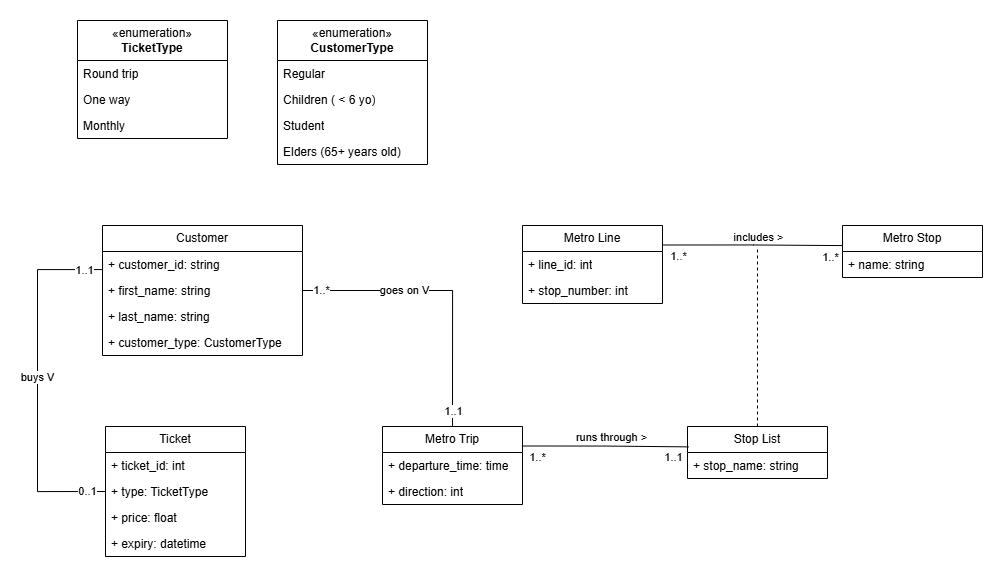

The diagram above was exported from draw.io. Its source (the exported page's mxGraphModel, read from the mxfile embedded in the PNG):
<mxGraphModel dx="1400" dy="706" grid="1" gridSize="10" guides="1" tooltips="1" connect="1" arrows="1" fold="1" page="1" pageScale="1" pageWidth="1169" pageHeight="827" math="0" shadow="0">
  <root>
    <mxCell id="WIyWlLk6GJQsqaUBKTNV-0" />
    <mxCell id="WIyWlLk6GJQsqaUBKTNV-1" parent="WIyWlLk6GJQsqaUBKTNV-0" />
    <mxCell id="inzOm00T93IO3sTjsSdQ-36" style="edgeStyle=orthogonalEdgeStyle;rounded=0;orthogonalLoop=1;jettySize=auto;html=1;exitX=0;exitY=0.25;exitDx=0;exitDy=0;entryX=0;entryY=0.5;entryDx=0;entryDy=0;endArrow=none;endFill=0;" parent="WIyWlLk6GJQsqaUBKTNV-1" source="inzOm00T93IO3sTjsSdQ-0" target="inzOm00T93IO3sTjsSdQ-14" edge="1">
      <mxGeometry relative="1" as="geometry">
        <Array as="points">
          <mxPoint x="105" y="403" />
          <mxPoint x="40" y="403" />
          <mxPoint x="40" y="625" />
        </Array>
      </mxGeometry>
    </mxCell>
    <mxCell id="fewOGnNmHkrm9TvKXEX_-12" value="0..1" style="edgeLabel;html=1;align=center;verticalAlign=middle;resizable=0;points=[];" parent="inzOm00T93IO3sTjsSdQ-36" connectable="0" vertex="1">
      <mxGeometry x="0.8977" y="1" relative="1" as="geometry">
        <mxPoint as="offset" />
      </mxGeometry>
    </mxCell>
    <mxCell id="fewOGnNmHkrm9TvKXEX_-13" value="1..1" style="edgeLabel;html=1;align=center;verticalAlign=middle;resizable=0;points=[];" parent="inzOm00T93IO3sTjsSdQ-36" connectable="0" vertex="1">
      <mxGeometry x="-0.8895" relative="1" as="geometry">
        <mxPoint x="-10" as="offset" />
      </mxGeometry>
    </mxCell>
    <mxCell id="fewOGnNmHkrm9TvKXEX_-14" value="buys V" style="edgeLabel;html=1;align=center;verticalAlign=middle;resizable=0;points=[];" parent="inzOm00T93IO3sTjsSdQ-36" connectable="0" vertex="1">
      <mxGeometry x="0.0079" y="-1" relative="1" as="geometry">
        <mxPoint y="-1" as="offset" />
      </mxGeometry>
    </mxCell>
    <mxCell id="inzOm00T93IO3sTjsSdQ-0" value="Customer" style="swimlane;fontStyle=0;childLayout=stackLayout;horizontal=1;startSize=26;fillColor=none;horizontalStack=0;resizeParent=1;resizeParentMax=0;resizeLast=0;collapsible=1;marginBottom=0;whiteSpace=wrap;html=1;" parent="WIyWlLk6GJQsqaUBKTNV-1" vertex="1">
      <mxGeometry x="105" y="359" width="200" height="130" as="geometry" />
    </mxCell>
    <mxCell id="inzOm00T93IO3sTjsSdQ-1" value="+ customer_id: string" style="text;strokeColor=none;fillColor=none;align=left;verticalAlign=top;spacingLeft=4;spacingRight=4;overflow=hidden;rotatable=0;points=[[0,0.5],[1,0.5]];portConstraint=eastwest;whiteSpace=wrap;html=1;" parent="inzOm00T93IO3sTjsSdQ-0" vertex="1">
      <mxGeometry y="26" width="200" height="26" as="geometry" />
    </mxCell>
    <mxCell id="inzOm00T93IO3sTjsSdQ-2" value="+ first_name: string" style="text;strokeColor=none;fillColor=none;align=left;verticalAlign=top;spacingLeft=4;spacingRight=4;overflow=hidden;rotatable=0;points=[[0,0.5],[1,0.5]];portConstraint=eastwest;whiteSpace=wrap;html=1;" parent="inzOm00T93IO3sTjsSdQ-0" vertex="1">
      <mxGeometry y="52" width="200" height="26" as="geometry" />
    </mxCell>
    <mxCell id="inzOm00T93IO3sTjsSdQ-29" value="+ last_name: string" style="text;strokeColor=none;fillColor=none;align=left;verticalAlign=top;spacingLeft=4;spacingRight=4;overflow=hidden;rotatable=0;points=[[0,0.5],[1,0.5]];portConstraint=eastwest;whiteSpace=wrap;html=1;" parent="inzOm00T93IO3sTjsSdQ-0" vertex="1">
      <mxGeometry y="78" width="200" height="26" as="geometry" />
    </mxCell>
    <mxCell id="inzOm00T93IO3sTjsSdQ-3" value="+ customer_type: CustomerType" style="text;strokeColor=none;fillColor=none;align=left;verticalAlign=top;spacingLeft=4;spacingRight=4;overflow=hidden;rotatable=0;points=[[0,0.5],[1,0.5]];portConstraint=eastwest;whiteSpace=wrap;html=1;" parent="inzOm00T93IO3sTjsSdQ-0" vertex="1">
      <mxGeometry y="104" width="200" height="26" as="geometry" />
    </mxCell>
    <mxCell id="inzOm00T93IO3sTjsSdQ-4" value="Metro Stop" style="swimlane;fontStyle=0;childLayout=stackLayout;horizontal=1;startSize=26;fillColor=none;horizontalStack=0;resizeParent=1;resizeParentMax=0;resizeLast=0;collapsible=1;marginBottom=0;whiteSpace=wrap;html=1;" parent="WIyWlLk6GJQsqaUBKTNV-1" vertex="1">
      <mxGeometry x="845" y="359" width="140" height="52" as="geometry" />
    </mxCell>
    <mxCell id="inzOm00T93IO3sTjsSdQ-5" value="+ name: string" style="text;strokeColor=none;fillColor=none;align=left;verticalAlign=top;spacingLeft=4;spacingRight=4;overflow=hidden;rotatable=0;points=[[0,0.5],[1,0.5]];portConstraint=eastwest;whiteSpace=wrap;html=1;" parent="inzOm00T93IO3sTjsSdQ-4" vertex="1">
      <mxGeometry y="26" width="140" height="26" as="geometry" />
    </mxCell>
    <mxCell id="inzOm00T93IO3sTjsSdQ-39" style="edgeStyle=orthogonalEdgeStyle;rounded=0;orthogonalLoop=1;jettySize=auto;html=1;exitX=1;exitY=0.25;exitDx=0;exitDy=0;endArrow=none;endFill=0;entryX=0;entryY=0.25;entryDx=0;entryDy=0;" parent="WIyWlLk6GJQsqaUBKTNV-1" source="inzOm00T93IO3sTjsSdQ-8" target="inzOm00T93IO3sTjsSdQ-4" edge="1">
      <mxGeometry relative="1" as="geometry">
        <mxPoint x="815" y="400" as="targetPoint" />
        <Array as="points">
          <mxPoint x="756" y="379" />
          <mxPoint x="756" y="379" />
        </Array>
      </mxGeometry>
    </mxCell>
    <mxCell id="fewOGnNmHkrm9TvKXEX_-21" value="includes &amp;gt;" style="edgeLabel;html=1;align=center;verticalAlign=middle;resizable=0;points=[];" parent="inzOm00T93IO3sTjsSdQ-39" connectable="0" vertex="1">
      <mxGeometry x="-0.0828" relative="1" as="geometry">
        <mxPoint x="9" y="-8" as="offset" />
      </mxGeometry>
    </mxCell>
    <mxCell id="fewOGnNmHkrm9TvKXEX_-22" value="1..*" style="edgeLabel;html=1;align=center;verticalAlign=middle;resizable=0;points=[];" parent="inzOm00T93IO3sTjsSdQ-39" connectable="0" vertex="1">
      <mxGeometry x="0.902" y="-1" relative="1" as="geometry">
        <mxPoint x="-11" y="10" as="offset" />
      </mxGeometry>
    </mxCell>
    <mxCell id="fewOGnNmHkrm9TvKXEX_-23" value="1..*" style="edgeLabel;html=1;align=center;verticalAlign=middle;resizable=0;points=[];" parent="inzOm00T93IO3sTjsSdQ-39" connectable="0" vertex="1">
      <mxGeometry x="-0.9287" y="1" relative="1" as="geometry">
        <mxPoint x="9" y="12" as="offset" />
      </mxGeometry>
    </mxCell>
    <mxCell id="inzOm00T93IO3sTjsSdQ-8" value="Metro Line" style="swimlane;fontStyle=0;childLayout=stackLayout;horizontal=1;startSize=26;fillColor=none;horizontalStack=0;resizeParent=1;resizeParentMax=0;resizeLast=0;collapsible=1;marginBottom=0;whiteSpace=wrap;html=1;" parent="WIyWlLk6GJQsqaUBKTNV-1" vertex="1">
      <mxGeometry x="525" y="359" width="140" height="78" as="geometry" />
    </mxCell>
    <mxCell id="inzOm00T93IO3sTjsSdQ-9" value="+ line_id: int" style="text;strokeColor=none;fillColor=none;align=left;verticalAlign=top;spacingLeft=4;spacingRight=4;overflow=hidden;rotatable=0;points=[[0,0.5],[1,0.5]];portConstraint=eastwest;whiteSpace=wrap;html=1;" parent="inzOm00T93IO3sTjsSdQ-8" vertex="1">
      <mxGeometry y="26" width="140" height="26" as="geometry" />
    </mxCell>
    <mxCell id="inzOm00T93IO3sTjsSdQ-10" value="+ stop_number: int" style="text;strokeColor=none;fillColor=none;align=left;verticalAlign=top;spacingLeft=4;spacingRight=4;overflow=hidden;rotatable=0;points=[[0,0.5],[1,0.5]];portConstraint=eastwest;whiteSpace=wrap;html=1;" parent="inzOm00T93IO3sTjsSdQ-8" vertex="1">
      <mxGeometry y="52" width="140" height="26" as="geometry" />
    </mxCell>
    <mxCell id="inzOm00T93IO3sTjsSdQ-12" value="Ticket" style="swimlane;fontStyle=0;childLayout=stackLayout;horizontal=1;startSize=26;fillColor=none;horizontalStack=0;resizeParent=1;resizeParentMax=0;resizeLast=0;collapsible=1;marginBottom=0;whiteSpace=wrap;html=1;" parent="WIyWlLk6GJQsqaUBKTNV-1" vertex="1">
      <mxGeometry x="108" y="560" width="140" height="130" as="geometry" />
    </mxCell>
    <mxCell id="inzOm00T93IO3sTjsSdQ-13" value="+ ticket_id: int" style="text;strokeColor=none;fillColor=none;align=left;verticalAlign=top;spacingLeft=4;spacingRight=4;overflow=hidden;rotatable=0;points=[[0,0.5],[1,0.5]];portConstraint=eastwest;whiteSpace=wrap;html=1;" parent="inzOm00T93IO3sTjsSdQ-12" vertex="1">
      <mxGeometry y="26" width="140" height="26" as="geometry" />
    </mxCell>
    <mxCell id="inzOm00T93IO3sTjsSdQ-14" value="+ type: TicketType" style="text;strokeColor=none;fillColor=none;align=left;verticalAlign=top;spacingLeft=4;spacingRight=4;overflow=hidden;rotatable=0;points=[[0,0.5],[1,0.5]];portConstraint=eastwest;whiteSpace=wrap;html=1;" parent="inzOm00T93IO3sTjsSdQ-12" vertex="1">
      <mxGeometry y="52" width="140" height="26" as="geometry" />
    </mxCell>
    <mxCell id="inzOm00T93IO3sTjsSdQ-15" value="+ price: float" style="text;strokeColor=none;fillColor=none;align=left;verticalAlign=top;spacingLeft=4;spacingRight=4;overflow=hidden;rotatable=0;points=[[0,0.5],[1,0.5]];portConstraint=eastwest;whiteSpace=wrap;html=1;" parent="inzOm00T93IO3sTjsSdQ-12" vertex="1">
      <mxGeometry y="78" width="140" height="26" as="geometry" />
    </mxCell>
    <mxCell id="fewOGnNmHkrm9TvKXEX_-8" value="+ expiry: datetime" style="text;strokeColor=none;fillColor=none;align=left;verticalAlign=top;spacingLeft=4;spacingRight=4;overflow=hidden;rotatable=0;points=[[0,0.5],[1,0.5]];portConstraint=eastwest;whiteSpace=wrap;html=1;" parent="inzOm00T93IO3sTjsSdQ-12" vertex="1">
      <mxGeometry y="104" width="140" height="26" as="geometry" />
    </mxCell>
    <mxCell id="inzOm00T93IO3sTjsSdQ-24" value="«enumeration»&lt;br&gt;&lt;b&gt;CustomerType&lt;/b&gt;" style="swimlane;fontStyle=0;childLayout=stackLayout;horizontal=1;startSize=40;fillColor=none;horizontalStack=0;resizeParent=1;resizeParentMax=0;resizeLast=0;collapsible=1;marginBottom=0;whiteSpace=wrap;html=1;" parent="WIyWlLk6GJQsqaUBKTNV-1" vertex="1">
      <mxGeometry x="280" y="154" width="150" height="144" as="geometry" />
    </mxCell>
    <mxCell id="inzOm00T93IO3sTjsSdQ-25" value="Regular" style="text;strokeColor=none;fillColor=none;align=left;verticalAlign=top;spacingLeft=4;spacingRight=4;overflow=hidden;rotatable=0;points=[[0,0.5],[1,0.5]];portConstraint=eastwest;whiteSpace=wrap;html=1;" parent="inzOm00T93IO3sTjsSdQ-24" vertex="1">
      <mxGeometry y="40" width="150" height="26" as="geometry" />
    </mxCell>
    <mxCell id="inzOm00T93IO3sTjsSdQ-26" value="Children ( &amp;lt; 6 yo)" style="text;strokeColor=none;fillColor=none;align=left;verticalAlign=top;spacingLeft=4;spacingRight=4;overflow=hidden;rotatable=0;points=[[0,0.5],[1,0.5]];portConstraint=eastwest;whiteSpace=wrap;html=1;" parent="inzOm00T93IO3sTjsSdQ-24" vertex="1">
      <mxGeometry y="66" width="150" height="26" as="geometry" />
    </mxCell>
    <mxCell id="inzOm00T93IO3sTjsSdQ-27" value="Student" style="text;strokeColor=none;fillColor=none;align=left;verticalAlign=top;spacingLeft=4;spacingRight=4;overflow=hidden;rotatable=0;points=[[0,0.5],[1,0.5]];portConstraint=eastwest;whiteSpace=wrap;html=1;" parent="inzOm00T93IO3sTjsSdQ-24" vertex="1">
      <mxGeometry y="92" width="150" height="26" as="geometry" />
    </mxCell>
    <mxCell id="inzOm00T93IO3sTjsSdQ-28" value="Elders (65+ years old)" style="text;strokeColor=none;fillColor=none;align=left;verticalAlign=top;spacingLeft=4;spacingRight=4;overflow=hidden;rotatable=0;points=[[0,0.5],[1,0.5]];portConstraint=eastwest;whiteSpace=wrap;html=1;" parent="inzOm00T93IO3sTjsSdQ-24" vertex="1">
      <mxGeometry y="118" width="150" height="26" as="geometry" />
    </mxCell>
    <mxCell id="inzOm00T93IO3sTjsSdQ-30" value="«enumeration»&lt;br&gt;&lt;b&gt;TicketType&lt;/b&gt;" style="swimlane;fontStyle=0;childLayout=stackLayout;horizontal=1;startSize=40;fillColor=none;horizontalStack=0;resizeParent=1;resizeParentMax=0;resizeLast=0;collapsible=1;marginBottom=0;whiteSpace=wrap;html=1;" parent="WIyWlLk6GJQsqaUBKTNV-1" vertex="1">
      <mxGeometry x="80" y="154" width="150" height="118" as="geometry" />
    </mxCell>
    <mxCell id="inzOm00T93IO3sTjsSdQ-32" value="Round trip" style="text;strokeColor=none;fillColor=none;align=left;verticalAlign=top;spacingLeft=4;spacingRight=4;overflow=hidden;rotatable=0;points=[[0,0.5],[1,0.5]];portConstraint=eastwest;whiteSpace=wrap;html=1;" parent="inzOm00T93IO3sTjsSdQ-30" vertex="1">
      <mxGeometry y="40" width="150" height="26" as="geometry" />
    </mxCell>
    <mxCell id="inzOm00T93IO3sTjsSdQ-33" value="One way" style="text;strokeColor=none;fillColor=none;align=left;verticalAlign=top;spacingLeft=4;spacingRight=4;overflow=hidden;rotatable=0;points=[[0,0.5],[1,0.5]];portConstraint=eastwest;whiteSpace=wrap;html=1;" parent="inzOm00T93IO3sTjsSdQ-30" vertex="1">
      <mxGeometry y="66" width="150" height="26" as="geometry" />
    </mxCell>
    <mxCell id="inzOm00T93IO3sTjsSdQ-34" value="Monthly" style="text;strokeColor=none;fillColor=none;align=left;verticalAlign=top;spacingLeft=4;spacingRight=4;overflow=hidden;rotatable=0;points=[[0,0.5],[1,0.5]];portConstraint=eastwest;whiteSpace=wrap;html=1;" parent="inzOm00T93IO3sTjsSdQ-30" vertex="1">
      <mxGeometry y="92" width="150" height="26" as="geometry" />
    </mxCell>
    <mxCell id="fewOGnNmHkrm9TvKXEX_-0" value="Metro Trip" style="swimlane;fontStyle=0;childLayout=stackLayout;horizontal=1;startSize=26;fillColor=none;horizontalStack=0;resizeParent=1;resizeParentMax=0;resizeLast=0;collapsible=1;marginBottom=0;whiteSpace=wrap;html=1;" parent="WIyWlLk6GJQsqaUBKTNV-1" vertex="1">
      <mxGeometry x="385" y="560" width="140" height="78" as="geometry" />
    </mxCell>
    <mxCell id="fewOGnNmHkrm9TvKXEX_-45" value="+ departure_time: time" style="text;strokeColor=none;fillColor=none;align=left;verticalAlign=top;spacingLeft=4;spacingRight=4;overflow=hidden;rotatable=0;points=[[0,0.5],[1,0.5]];portConstraint=eastwest;whiteSpace=wrap;html=1;" parent="fewOGnNmHkrm9TvKXEX_-0" vertex="1">
      <mxGeometry y="26" width="140" height="26" as="geometry" />
    </mxCell>
    <mxCell id="_qCW6-xqt9tgSI5cdXN9-0" value="+ direction: int" style="text;strokeColor=none;fillColor=none;align=left;verticalAlign=top;spacingLeft=4;spacingRight=4;overflow=hidden;rotatable=0;points=[[0,0.5],[1,0.5]];portConstraint=eastwest;whiteSpace=wrap;html=1;" vertex="1" parent="fewOGnNmHkrm9TvKXEX_-0">
      <mxGeometry y="52" width="140" height="26" as="geometry" />
    </mxCell>
    <mxCell id="fewOGnNmHkrm9TvKXEX_-50" style="edgeStyle=orthogonalEdgeStyle;rounded=0;orthogonalLoop=1;jettySize=auto;html=1;endArrow=none;endFill=0;dashed=1;" parent="WIyWlLk6GJQsqaUBKTNV-1" source="fewOGnNmHkrm9TvKXEX_-46" edge="1">
      <mxGeometry relative="1" as="geometry">
        <mxPoint x="760" y="380" as="targetPoint" />
      </mxGeometry>
    </mxCell>
    <mxCell id="fewOGnNmHkrm9TvKXEX_-46" value="Stop List" style="swimlane;fontStyle=0;childLayout=stackLayout;horizontal=1;startSize=26;fillColor=none;horizontalStack=0;resizeParent=1;resizeParentMax=0;resizeLast=0;collapsible=1;marginBottom=0;whiteSpace=wrap;html=1;" parent="WIyWlLk6GJQsqaUBKTNV-1" vertex="1">
      <mxGeometry x="690" y="560" width="140" height="52" as="geometry" />
    </mxCell>
    <mxCell id="fewOGnNmHkrm9TvKXEX_-47" value="+ stop_name: string" style="text;strokeColor=none;fillColor=none;align=left;verticalAlign=top;spacingLeft=4;spacingRight=4;overflow=hidden;rotatable=0;points=[[0,0.5],[1,0.5]];portConstraint=eastwest;whiteSpace=wrap;html=1;" parent="fewOGnNmHkrm9TvKXEX_-46" vertex="1">
      <mxGeometry y="26" width="140" height="26" as="geometry" />
    </mxCell>
    <mxCell id="fewOGnNmHkrm9TvKXEX_-57" style="edgeStyle=orthogonalEdgeStyle;rounded=0;orthogonalLoop=1;jettySize=auto;html=1;exitX=1;exitY=0.5;exitDx=0;exitDy=0;entryX=0.5;entryY=0;entryDx=0;entryDy=0;endArrow=none;endFill=0;" parent="WIyWlLk6GJQsqaUBKTNV-1" source="inzOm00T93IO3sTjsSdQ-2" target="fewOGnNmHkrm9TvKXEX_-0" edge="1">
      <mxGeometry relative="1" as="geometry" />
    </mxCell>
    <mxCell id="fewOGnNmHkrm9TvKXEX_-58" value="1..*" style="edgeLabel;html=1;align=center;verticalAlign=middle;resizable=0;points=[];" parent="fewOGnNmHkrm9TvKXEX_-57" connectable="0" vertex="1">
      <mxGeometry x="-0.8733" y="1" relative="1" as="geometry">
        <mxPoint as="offset" />
      </mxGeometry>
    </mxCell>
    <mxCell id="fewOGnNmHkrm9TvKXEX_-59" value="1..1" style="edgeLabel;html=1;align=center;verticalAlign=middle;resizable=0;points=[];" parent="fewOGnNmHkrm9TvKXEX_-57" connectable="0" vertex="1">
      <mxGeometry x="0.8557" relative="1" as="geometry">
        <mxPoint y="4" as="offset" />
      </mxGeometry>
    </mxCell>
    <mxCell id="fewOGnNmHkrm9TvKXEX_-60" value="goes on V" style="edgeLabel;html=1;align=center;verticalAlign=middle;resizable=0;points=[];" parent="fewOGnNmHkrm9TvKXEX_-57" connectable="0" vertex="1">
      <mxGeometry x="-0.2877" y="1" relative="1" as="geometry">
        <mxPoint as="offset" />
      </mxGeometry>
    </mxCell>
    <mxCell id="_qCW6-xqt9tgSI5cdXN9-1" style="edgeStyle=orthogonalEdgeStyle;rounded=0;orthogonalLoop=1;jettySize=auto;html=1;exitX=1;exitY=0.25;exitDx=0;exitDy=0;entryX=0.007;entryY=0.392;entryDx=0;entryDy=0;entryPerimeter=0;endArrow=none;endFill=0;" edge="1" parent="WIyWlLk6GJQsqaUBKTNV-1" source="fewOGnNmHkrm9TvKXEX_-0" target="fewOGnNmHkrm9TvKXEX_-46">
      <mxGeometry relative="1" as="geometry" />
    </mxCell>
    <mxCell id="_qCW6-xqt9tgSI5cdXN9-2" value="runs through &amp;gt;" style="edgeLabel;html=1;align=center;verticalAlign=middle;resizable=0;points=[];" vertex="1" connectable="0" parent="_qCW6-xqt9tgSI5cdXN9-1">
      <mxGeometry x="0.0639" y="1" relative="1" as="geometry">
        <mxPoint y="-9" as="offset" />
      </mxGeometry>
    </mxCell>
    <mxCell id="_qCW6-xqt9tgSI5cdXN9-3" value="1..*" style="edgeLabel;html=1;align=center;verticalAlign=middle;resizable=0;points=[];" vertex="1" connectable="0" parent="_qCW6-xqt9tgSI5cdXN9-1">
      <mxGeometry x="-0.8825" relative="1" as="geometry">
        <mxPoint x="5" y="11" as="offset" />
      </mxGeometry>
    </mxCell>
    <mxCell id="_qCW6-xqt9tgSI5cdXN9-4" value="1..1" style="edgeLabel;html=1;align=center;verticalAlign=middle;resizable=0;points=[];" vertex="1" connectable="0" parent="_qCW6-xqt9tgSI5cdXN9-1">
      <mxGeometry x="0.8011" relative="1" as="geometry">
        <mxPoint y="10" as="offset" />
      </mxGeometry>
    </mxCell>
  </root>
</mxGraphModel>